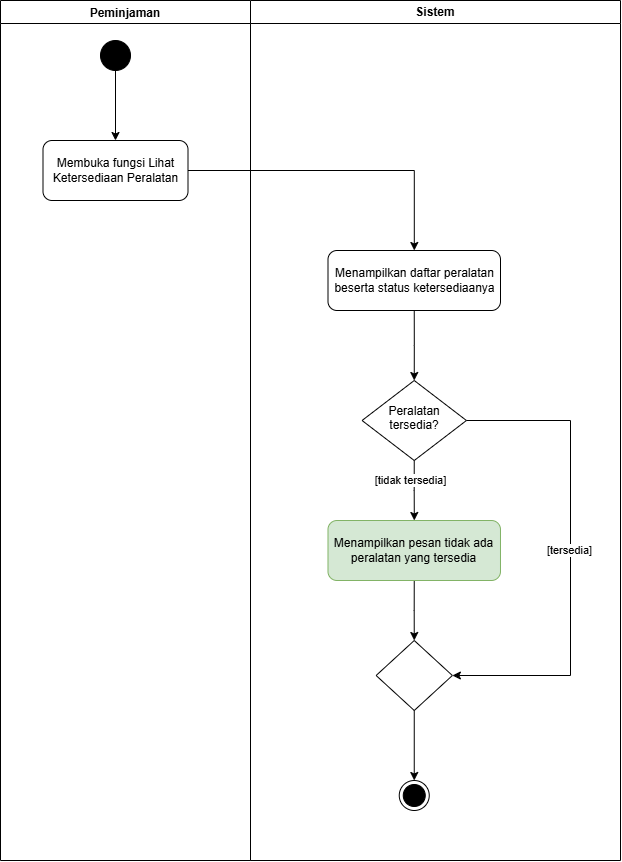

The diagram above was exported from draw.io. Its source (the exported page's mxGraphModel, read from the mxfile embedded in the PNG):
<mxGraphModel dx="1007" dy="1206" grid="1" gridSize="10" guides="1" tooltips="1" connect="1" arrows="1" fold="1" page="1" pageScale="1" pageWidth="850" pageHeight="1100" math="0" shadow="0">
  <root>
    <mxCell id="0" />
    <mxCell id="1" parent="0" />
    <mxCell id="kRhQjHkIMBW-O6Xz21vU-1" parent="1" style="swimlane;" value="Peminjaman" vertex="1">
      <mxGeometry height="860" width="250" x="160" y="100" as="geometry" />
    </mxCell>
    <mxCell id="kRhQjHkIMBW-O6Xz21vU-8" edge="1" parent="kRhQjHkIMBW-O6Xz21vU-1" source="kRhQjHkIMBW-O6Xz21vU-3" style="edgeStyle=orthogonalEdgeStyle;rounded=0;orthogonalLoop=1;jettySize=auto;html=1;exitX=0.5;exitY=1;exitDx=0;exitDy=0;entryX=0.5;entryY=0;entryDx=0;entryDy=0;defaultLabelBackgroundColor=page;" target="kRhQjHkIMBW-O6Xz21vU-4">
      <mxGeometry relative="1" as="geometry" />
    </mxCell>
    <mxCell id="kRhQjHkIMBW-O6Xz21vU-3" parent="kRhQjHkIMBW-O6Xz21vU-1" style="ellipse;fillColor=strokeColor;html=1;" value="" vertex="1">
      <mxGeometry height="30" width="30" x="100" y="40" as="geometry" />
    </mxCell>
    <mxCell id="kRhQjHkIMBW-O6Xz21vU-4" parent="kRhQjHkIMBW-O6Xz21vU-1" style="rounded=1;whiteSpace=wrap;html=1;roundedPerimeter=1;" value="Membuka fungsi Lihat Ketersediaan Peralatan" vertex="1">
      <mxGeometry height="60" width="145" x="42.5" y="140" as="geometry" />
    </mxCell>
    <mxCell id="kRhQjHkIMBW-O6Xz21vU-2" parent="1" style="swimlane;whiteSpace=wrap;html=1;" value="Sistem" vertex="1">
      <mxGeometry height="860" width="370" x="410" y="100" as="geometry" />
    </mxCell>
    <mxCell id="kRhQjHkIMBW-O6Xz21vU-11" edge="1" parent="kRhQjHkIMBW-O6Xz21vU-2" source="kRhQjHkIMBW-O6Xz21vU-7" style="edgeStyle=orthogonalEdgeStyle;rounded=0;orthogonalLoop=1;jettySize=auto;html=1;exitX=0.5;exitY=1;exitDx=0;exitDy=0;entryX=0.5;entryY=0;entryDx=0;entryDy=0;defaultLabelBackgroundColor=page;" target="kRhQjHkIMBW-O6Xz21vU-10">
      <mxGeometry relative="1" as="geometry" />
    </mxCell>
    <mxCell id="kRhQjHkIMBW-O6Xz21vU-14" edge="1" parent="kRhQjHkIMBW-O6Xz21vU-2" source="kRhQjHkIMBW-O6Xz21vU-10" style="edgeStyle=orthogonalEdgeStyle;rounded=0;orthogonalLoop=1;jettySize=auto;html=1;entryX=1;entryY=0.5;entryDx=0;entryDy=0;defaultLabelBackgroundColor=page;exitX=0.921;exitY=0.465;exitDx=0;exitDy=0;exitPerimeter=0;" target="kRhQjHkIMBW-O6Xz21vU-16">
      <mxGeometry relative="1" x="-0.1434" as="geometry">
        <Array as="points">
          <mxPoint x="207.7" y="420" />
          <mxPoint x="320" y="420" />
          <mxPoint x="320" y="675" />
        </Array>
        <mxPoint x="220" y="420" as="sourcePoint" />
      </mxGeometry>
    </mxCell>
    <mxCell id="kRhQjHkIMBW-O6Xz21vU-15" connectable="0" parent="kRhQjHkIMBW-O6Xz21vU-14" style="edgeLabel;html=1;align=center;verticalAlign=middle;resizable=0;points=[];inheritText=1;defaultLabelBackgroundColor=page;" value="[tersedia]" vertex="1">
      <mxGeometry relative="1" x="-0.1557" y="-2" as="geometry">
        <mxPoint y="39" as="offset" />
      </mxGeometry>
    </mxCell>
    <mxCell id="kRhQjHkIMBW-O6Xz21vU-7" parent="kRhQjHkIMBW-O6Xz21vU-2" style="rounded=1;whiteSpace=wrap;html=1;roundedPerimeter=1;" value="Menampilkan daftar peralatan beserta status ketersediaanya" vertex="1">
      <mxGeometry height="60" width="172.5" x="77.5" y="250" as="geometry" />
    </mxCell>
    <mxCell id="kRhQjHkIMBW-O6Xz21vU-13" edge="1" parent="kRhQjHkIMBW-O6Xz21vU-2" source="kRhQjHkIMBW-O6Xz21vU-10" style="edgeStyle=orthogonalEdgeStyle;rounded=0;orthogonalLoop=1;jettySize=auto;html=1;exitX=0.5;exitY=1;exitDx=0;exitDy=0;defaultLabelBackgroundColor=page;" target="kRhQjHkIMBW-O6Xz21vU-12">
      <mxGeometry relative="1" as="geometry" />
    </mxCell>
    <mxCell id="kRhQjHkIMBW-O6Xz21vU-18" connectable="0" parent="kRhQjHkIMBW-O6Xz21vU-13" style="edgeLabel;html=1;align=center;verticalAlign=middle;resizable=0;points=[];inheritText=1;defaultLabelBackgroundColor=page;" value="[tidak tersedia]" vertex="1">
      <mxGeometry relative="1" x="-0.3506" y="-4" as="geometry">
        <mxPoint as="offset" />
      </mxGeometry>
    </mxCell>
    <mxCell id="kRhQjHkIMBW-O6Xz21vU-10" parent="kRhQjHkIMBW-O6Xz21vU-2" style="rhombus;whiteSpace=wrap;html=1;shapeInside=1;" value="Peralatan tersedia?" vertex="1">
      <mxGeometry height="80" width="104.37" x="111.56" y="380" as="geometry" />
    </mxCell>
    <mxCell id="kRhQjHkIMBW-O6Xz21vU-17" edge="1" parent="kRhQjHkIMBW-O6Xz21vU-2" source="kRhQjHkIMBW-O6Xz21vU-12" style="edgeStyle=orthogonalEdgeStyle;rounded=0;orthogonalLoop=1;jettySize=auto;html=1;exitX=0.5;exitY=1;exitDx=0;exitDy=0;entryX=0.5;entryY=0;entryDx=0;entryDy=0;defaultLabelBackgroundColor=page;" target="kRhQjHkIMBW-O6Xz21vU-16">
      <mxGeometry relative="1" as="geometry" />
    </mxCell>
    <mxCell id="kRhQjHkIMBW-O6Xz21vU-12" parent="kRhQjHkIMBW-O6Xz21vU-2" style="rounded=1;whiteSpace=wrap;html=1;roundedPerimeter=1;fillColor=#d5e8d4;strokeColor=#82b366;" value="Menampilkan pesan tidak ada peralatan yang tersedia" vertex="1">
      <mxGeometry height="60" width="172.5" x="77.49" y="520" as="geometry" />
    </mxCell>
    <mxCell id="kRhQjHkIMBW-O6Xz21vU-20" edge="1" parent="kRhQjHkIMBW-O6Xz21vU-2" source="kRhQjHkIMBW-O6Xz21vU-16" style="edgeStyle=orthogonalEdgeStyle;rounded=0;orthogonalLoop=1;jettySize=auto;html=1;exitX=0.5;exitY=1;exitDx=0;exitDy=0;entryX=0.5;entryY=0;entryDx=0;entryDy=0;defaultLabelBackgroundColor=page;" target="kRhQjHkIMBW-O6Xz21vU-19">
      <mxGeometry relative="1" as="geometry" />
    </mxCell>
    <mxCell id="kRhQjHkIMBW-O6Xz21vU-16" parent="kRhQjHkIMBW-O6Xz21vU-2" style="rhombus;whiteSpace=wrap;html=1;shapeInside=1;" value="" vertex="1">
      <mxGeometry height="70" width="76.26" x="125.61999999999999" y="640" as="geometry" />
    </mxCell>
    <mxCell id="kRhQjHkIMBW-O6Xz21vU-19" parent="kRhQjHkIMBW-O6Xz21vU-2" style="ellipse;html=1;shape=endState;fillColor=strokeColor;" value="" vertex="1">
      <mxGeometry height="30" width="30" x="148.75" y="780" as="geometry" />
    </mxCell>
    <mxCell id="kRhQjHkIMBW-O6Xz21vU-9" edge="1" parent="1" source="kRhQjHkIMBW-O6Xz21vU-4" style="edgeStyle=orthogonalEdgeStyle;rounded=0;orthogonalLoop=1;jettySize=auto;html=1;exitX=1;exitY=0.5;exitDx=0;exitDy=0;defaultLabelBackgroundColor=page;" target="kRhQjHkIMBW-O6Xz21vU-7">
      <mxGeometry relative="1" as="geometry" />
    </mxCell>
  </root>
</mxGraphModel>